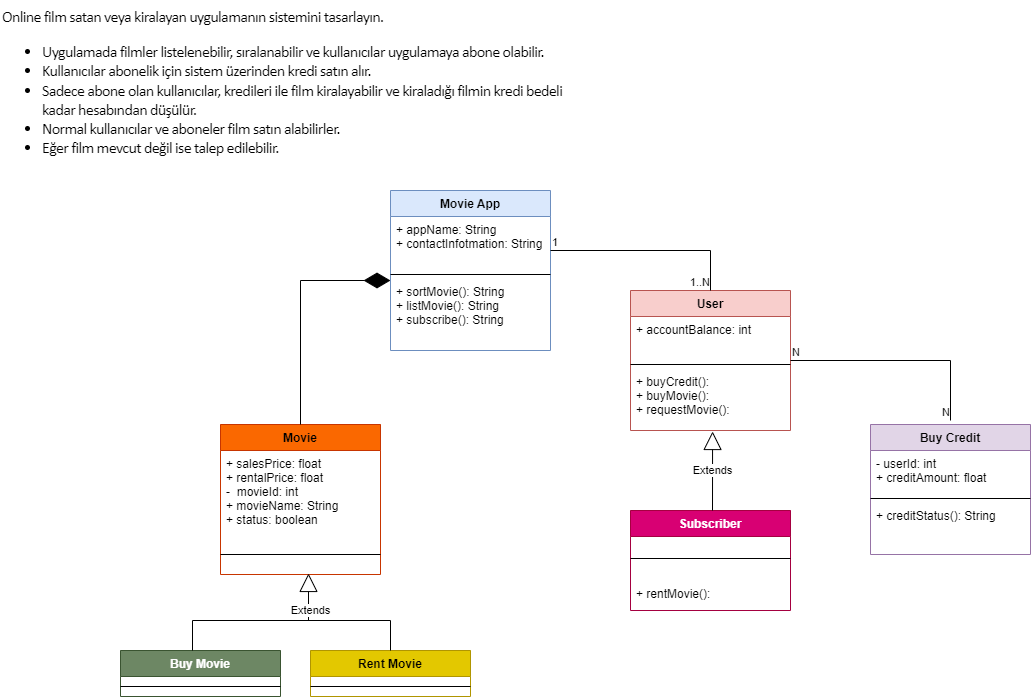

The diagram above was exported from draw.io. Its source (the exported page's mxGraphModel, read from the mxfile embedded in the PNG):
<mxGraphModel dx="849" dy="450" grid="1" gridSize="10" guides="1" tooltips="1" connect="1" arrows="1" fold="1" page="1" pageScale="1" pageWidth="827" pageHeight="1169" math="0" shadow="0">
  <root>
    <mxCell id="0" />
    <mxCell id="1" parent="0" />
    <mxCell id="vDlIQ8CoEaDg8bJm_ymn-1" value="&lt;p style=&quot;box-sizing: border-box; margin-top: 0px; margin-bottom: 1rem; color: rgb(0, 0, 0); font-family: Nunito, sans-serif; font-size: 16px; font-style: normal; font-variant-ligatures: normal; font-variant-caps: normal; font-weight: 400; letter-spacing: -0.64px; orphans: 2; text-align: left; text-indent: 0px; text-transform: none; widows: 2; word-spacing: 0px; -webkit-text-stroke-width: 0px; background-color: rgb(255, 255, 255); text-decoration-thickness: initial; text-decoration-style: initial; text-decoration-color: initial;&quot;&gt;Online film satan veya kiralayan uygulamanın sistemini tasarlayın.&lt;/p&gt;&lt;ul style=&quot;box-sizing: border-box; margin-top: 0px; margin-bottom: 1rem; color: rgb(0, 0, 0); font-family: Nunito, sans-serif; font-size: 16px; font-style: normal; font-variant-ligatures: normal; font-variant-caps: normal; font-weight: 400; letter-spacing: -0.64px; orphans: 2; text-align: left; text-indent: 0px; text-transform: none; widows: 2; word-spacing: 0px; -webkit-text-stroke-width: 0px; background-color: rgb(255, 255, 255); text-decoration-thickness: initial; text-decoration-style: initial; text-decoration-color: initial;&quot;&gt;&lt;li style=&quot;box-sizing: border-box;&quot;&gt;Uygulamada filmler listelenebilir, sıralanabilir ve kullanıcılar uygulamaya abone olabilir.&lt;/li&gt;&lt;li style=&quot;box-sizing: border-box;&quot;&gt;Kullanıcılar abonelik için sistem üzerinden kredi satın alır.&lt;/li&gt;&lt;li style=&quot;box-sizing: border-box;&quot;&gt;Sadece abone olan kullanıcılar, kredileri ile film kiralayabilir ve kiraladığı filmin kredi bedeli kadar hesabından düşülür.&lt;/li&gt;&lt;li style=&quot;box-sizing: border-box;&quot;&gt;Normal kullanıcılar ve aboneler film satın alabilirler.&lt;/li&gt;&lt;li style=&quot;box-sizing: border-box;&quot;&gt;Eğer film mevcut değil ise talep edilebilir.&lt;/li&gt;&lt;/ul&gt;" style="text;whiteSpace=wrap;html=1;" vertex="1" parent="1">
      <mxGeometry x="10" y="10" width="570" height="160" as="geometry" />
    </mxCell>
    <mxCell id="vDlIQ8CoEaDg8bJm_ymn-2" value="Movie App" style="swimlane;fontStyle=1;align=center;verticalAlign=top;childLayout=stackLayout;horizontal=1;startSize=26;horizontalStack=0;resizeParent=1;resizeParentMax=0;resizeLast=0;collapsible=1;marginBottom=0;fillColor=#dae8fc;strokeColor=#6c8ebf;" vertex="1" parent="1">
      <mxGeometry x="400" y="200" width="160" height="160" as="geometry" />
    </mxCell>
    <mxCell id="vDlIQ8CoEaDg8bJm_ymn-3" value="+ appName: String&#10;+ contactInfotmation: String" style="text;strokeColor=none;fillColor=none;align=left;verticalAlign=top;spacingLeft=4;spacingRight=4;overflow=hidden;rotatable=0;points=[[0,0.5],[1,0.5]];portConstraint=eastwest;" vertex="1" parent="vDlIQ8CoEaDg8bJm_ymn-2">
      <mxGeometry y="26" width="160" height="54" as="geometry" />
    </mxCell>
    <mxCell id="vDlIQ8CoEaDg8bJm_ymn-4" value="" style="line;strokeWidth=1;fillColor=none;align=left;verticalAlign=middle;spacingTop=-1;spacingLeft=3;spacingRight=3;rotatable=0;labelPosition=right;points=[];portConstraint=eastwest;" vertex="1" parent="vDlIQ8CoEaDg8bJm_ymn-2">
      <mxGeometry y="80" width="160" height="8" as="geometry" />
    </mxCell>
    <mxCell id="vDlIQ8CoEaDg8bJm_ymn-5" value="+ sortMovie(): String&#10;+ listMovie(): String&#10;+ subscribe(): String&#10;" style="text;strokeColor=none;fillColor=none;align=left;verticalAlign=top;spacingLeft=4;spacingRight=4;overflow=hidden;rotatable=0;points=[[0,0.5],[1,0.5]];portConstraint=eastwest;" vertex="1" parent="vDlIQ8CoEaDg8bJm_ymn-2">
      <mxGeometry y="88" width="160" height="72" as="geometry" />
    </mxCell>
    <mxCell id="vDlIQ8CoEaDg8bJm_ymn-6" value="User" style="swimlane;fontStyle=1;align=center;verticalAlign=top;childLayout=stackLayout;horizontal=1;startSize=26;horizontalStack=0;resizeParent=1;resizeParentMax=0;resizeLast=0;collapsible=1;marginBottom=0;fillColor=#f8cecc;strokeColor=#b85450;" vertex="1" parent="1">
      <mxGeometry x="640" y="300" width="160" height="140" as="geometry" />
    </mxCell>
    <mxCell id="vDlIQ8CoEaDg8bJm_ymn-7" value="+ accountBalance: int" style="text;strokeColor=none;fillColor=none;align=left;verticalAlign=top;spacingLeft=4;spacingRight=4;overflow=hidden;rotatable=0;points=[[0,0.5],[1,0.5]];portConstraint=eastwest;" vertex="1" parent="vDlIQ8CoEaDg8bJm_ymn-6">
      <mxGeometry y="26" width="160" height="44" as="geometry" />
    </mxCell>
    <mxCell id="vDlIQ8CoEaDg8bJm_ymn-8" value="" style="line;strokeWidth=1;fillColor=none;align=left;verticalAlign=middle;spacingTop=-1;spacingLeft=3;spacingRight=3;rotatable=0;labelPosition=right;points=[];portConstraint=eastwest;" vertex="1" parent="vDlIQ8CoEaDg8bJm_ymn-6">
      <mxGeometry y="70" width="160" height="8" as="geometry" />
    </mxCell>
    <mxCell id="vDlIQ8CoEaDg8bJm_ymn-9" value="+ buyCredit():&#10;+ buyMovie():&#10;+ requestMovie():&#10; " style="text;strokeColor=none;fillColor=none;align=left;verticalAlign=top;spacingLeft=4;spacingRight=4;overflow=hidden;rotatable=0;points=[[0,0.5],[1,0.5]];portConstraint=eastwest;" vertex="1" parent="vDlIQ8CoEaDg8bJm_ymn-6">
      <mxGeometry y="78" width="160" height="62" as="geometry" />
    </mxCell>
    <mxCell id="vDlIQ8CoEaDg8bJm_ymn-10" value="Buy Credit" style="swimlane;fontStyle=1;align=center;verticalAlign=top;childLayout=stackLayout;horizontal=1;startSize=26;horizontalStack=0;resizeParent=1;resizeParentMax=0;resizeLast=0;collapsible=1;marginBottom=0;fillColor=#e1d5e7;strokeColor=#9673a6;" vertex="1" parent="1">
      <mxGeometry x="880" y="434" width="160" height="130" as="geometry" />
    </mxCell>
    <mxCell id="vDlIQ8CoEaDg8bJm_ymn-11" value="- userId: int&#10;+ creditAmount: float" style="text;strokeColor=none;fillColor=none;align=left;verticalAlign=top;spacingLeft=4;spacingRight=4;overflow=hidden;rotatable=0;points=[[0,0.5],[1,0.5]];portConstraint=eastwest;" vertex="1" parent="vDlIQ8CoEaDg8bJm_ymn-10">
      <mxGeometry y="26" width="160" height="44" as="geometry" />
    </mxCell>
    <mxCell id="vDlIQ8CoEaDg8bJm_ymn-12" value="" style="line;strokeWidth=1;fillColor=none;align=left;verticalAlign=middle;spacingTop=-1;spacingLeft=3;spacingRight=3;rotatable=0;labelPosition=right;points=[];portConstraint=eastwest;" vertex="1" parent="vDlIQ8CoEaDg8bJm_ymn-10">
      <mxGeometry y="70" width="160" height="8" as="geometry" />
    </mxCell>
    <mxCell id="vDlIQ8CoEaDg8bJm_ymn-13" value="+ creditStatus(): String" style="text;strokeColor=none;fillColor=none;align=left;verticalAlign=top;spacingLeft=4;spacingRight=4;overflow=hidden;rotatable=0;points=[[0,0.5],[1,0.5]];portConstraint=eastwest;" vertex="1" parent="vDlIQ8CoEaDg8bJm_ymn-10">
      <mxGeometry y="78" width="160" height="52" as="geometry" />
    </mxCell>
    <mxCell id="vDlIQ8CoEaDg8bJm_ymn-14" value="Subscriber" style="swimlane;fontStyle=1;align=center;verticalAlign=top;childLayout=stackLayout;horizontal=1;startSize=26;horizontalStack=0;resizeParent=1;resizeParentMax=0;resizeLast=0;collapsible=1;marginBottom=0;fillColor=#d80073;fontColor=#ffffff;strokeColor=#A50040;" vertex="1" parent="1">
      <mxGeometry x="640" y="520" width="160" height="100" as="geometry" />
    </mxCell>
    <mxCell id="vDlIQ8CoEaDg8bJm_ymn-16" value="" style="line;strokeWidth=1;fillColor=none;align=left;verticalAlign=middle;spacingTop=-1;spacingLeft=3;spacingRight=3;rotatable=0;labelPosition=right;points=[];portConstraint=eastwest;" vertex="1" parent="vDlIQ8CoEaDg8bJm_ymn-14">
      <mxGeometry y="26" width="160" height="44" as="geometry" />
    </mxCell>
    <mxCell id="vDlIQ8CoEaDg8bJm_ymn-17" value="+ rentMovie():&#10;" style="text;strokeColor=none;fillColor=none;align=left;verticalAlign=top;spacingLeft=4;spacingRight=4;overflow=hidden;rotatable=0;points=[[0,0.5],[1,0.5]];portConstraint=eastwest;" vertex="1" parent="vDlIQ8CoEaDg8bJm_ymn-14">
      <mxGeometry y="70" width="160" height="30" as="geometry" />
    </mxCell>
    <mxCell id="vDlIQ8CoEaDg8bJm_ymn-22" value="Movie" style="swimlane;fontStyle=1;align=center;verticalAlign=top;childLayout=stackLayout;horizontal=1;startSize=26;horizontalStack=0;resizeParent=1;resizeParentMax=0;resizeLast=0;collapsible=1;marginBottom=0;fillColor=#fa6800;fontColor=#000000;strokeColor=#C73500;" vertex="1" parent="1">
      <mxGeometry x="230" y="434" width="160" height="150" as="geometry" />
    </mxCell>
    <mxCell id="vDlIQ8CoEaDg8bJm_ymn-23" value="+ salesPrice: float&#10;+ rentalPrice: float&#10;-  movieId: int&#10;+ movieName: String&#10;+ status: boolean" style="text;strokeColor=none;fillColor=none;align=left;verticalAlign=top;spacingLeft=4;spacingRight=4;overflow=hidden;rotatable=0;points=[[0,0.5],[1,0.5]];portConstraint=eastwest;" vertex="1" parent="vDlIQ8CoEaDg8bJm_ymn-22">
      <mxGeometry y="26" width="160" height="84" as="geometry" />
    </mxCell>
    <mxCell id="vDlIQ8CoEaDg8bJm_ymn-24" value="" style="line;strokeWidth=1;fillColor=none;align=left;verticalAlign=middle;spacingTop=-1;spacingLeft=3;spacingRight=3;rotatable=0;labelPosition=right;points=[];portConstraint=eastwest;" vertex="1" parent="vDlIQ8CoEaDg8bJm_ymn-22">
      <mxGeometry y="110" width="160" height="40" as="geometry" />
    </mxCell>
    <mxCell id="vDlIQ8CoEaDg8bJm_ymn-26" value="Buy Movie" style="swimlane;fontStyle=1;align=center;verticalAlign=top;childLayout=stackLayout;horizontal=1;startSize=26;horizontalStack=0;resizeParent=1;resizeParentMax=0;resizeLast=0;collapsible=1;marginBottom=0;fillColor=#6d8764;fontColor=#ffffff;strokeColor=#3A5431;" vertex="1" parent="1">
      <mxGeometry x="130" y="660" width="160" height="46" as="geometry" />
    </mxCell>
    <mxCell id="vDlIQ8CoEaDg8bJm_ymn-28" value="" style="line;strokeWidth=1;fillColor=none;align=left;verticalAlign=middle;spacingTop=-1;spacingLeft=3;spacingRight=3;rotatable=0;labelPosition=right;points=[];portConstraint=eastwest;" vertex="1" parent="vDlIQ8CoEaDg8bJm_ymn-26">
      <mxGeometry y="26" width="160" height="20" as="geometry" />
    </mxCell>
    <mxCell id="vDlIQ8CoEaDg8bJm_ymn-30" value="Rent Movie" style="swimlane;fontStyle=1;align=center;verticalAlign=top;childLayout=stackLayout;horizontal=1;startSize=26;horizontalStack=0;resizeParent=1;resizeParentMax=0;resizeLast=0;collapsible=1;marginBottom=0;fillColor=#e3c800;fontColor=#000000;strokeColor=#B09500;" vertex="1" parent="1">
      <mxGeometry x="320" y="660" width="160" height="46" as="geometry" />
    </mxCell>
    <mxCell id="vDlIQ8CoEaDg8bJm_ymn-32" value="" style="line;strokeWidth=1;fillColor=none;align=left;verticalAlign=middle;spacingTop=-1;spacingLeft=3;spacingRight=3;rotatable=0;labelPosition=right;points=[];portConstraint=eastwest;" vertex="1" parent="vDlIQ8CoEaDg8bJm_ymn-30">
      <mxGeometry y="26" width="160" height="20" as="geometry" />
    </mxCell>
    <mxCell id="vDlIQ8CoEaDg8bJm_ymn-37" value="Extends" style="endArrow=block;endSize=16;endFill=0;html=1;rounded=0;entryX=0.55;entryY=1.032;entryDx=0;entryDy=0;entryPerimeter=0;" edge="1" parent="1">
      <mxGeometry x="-0.5748" y="-2" width="160" relative="1" as="geometry">
        <mxPoint x="318" y="630" as="sourcePoint" />
        <mxPoint x="318" y="582.96" as="targetPoint" />
        <mxPoint as="offset" />
      </mxGeometry>
    </mxCell>
    <mxCell id="vDlIQ8CoEaDg8bJm_ymn-38" value="Extends" style="endArrow=block;endSize=16;endFill=0;html=1;rounded=0;entryX=0.513;entryY=1.016;entryDx=0;entryDy=0;entryPerimeter=0;" edge="1" parent="1" target="vDlIQ8CoEaDg8bJm_ymn-9">
      <mxGeometry width="160" relative="1" as="geometry">
        <mxPoint x="722" y="520" as="sourcePoint" />
        <mxPoint x="720" y="470" as="targetPoint" />
      </mxGeometry>
    </mxCell>
    <mxCell id="vDlIQ8CoEaDg8bJm_ymn-39" value="" style="endArrow=none;html=1;edgeStyle=orthogonalEdgeStyle;rounded=0;" edge="1" parent="1">
      <mxGeometry relative="1" as="geometry">
        <mxPoint x="800" y="370" as="sourcePoint" />
        <mxPoint x="960" y="430" as="targetPoint" />
        <Array as="points">
          <mxPoint x="960" y="370" />
        </Array>
      </mxGeometry>
    </mxCell>
    <mxCell id="vDlIQ8CoEaDg8bJm_ymn-40" value="N" style="edgeLabel;resizable=0;html=1;align=left;verticalAlign=bottom;" connectable="0" vertex="1" parent="vDlIQ8CoEaDg8bJm_ymn-39">
      <mxGeometry x="-1" relative="1" as="geometry" />
    </mxCell>
    <mxCell id="vDlIQ8CoEaDg8bJm_ymn-41" value="N" style="edgeLabel;resizable=0;html=1;align=right;verticalAlign=bottom;" connectable="0" vertex="1" parent="vDlIQ8CoEaDg8bJm_ymn-39">
      <mxGeometry x="1" relative="1" as="geometry" />
    </mxCell>
    <mxCell id="vDlIQ8CoEaDg8bJm_ymn-42" value="" style="endArrow=none;html=1;edgeStyle=orthogonalEdgeStyle;rounded=0;entryX=0.5;entryY=0;entryDx=0;entryDy=0;" edge="1" parent="1" target="vDlIQ8CoEaDg8bJm_ymn-6">
      <mxGeometry relative="1" as="geometry">
        <mxPoint x="560" y="260" as="sourcePoint" />
        <mxPoint x="720" y="260" as="targetPoint" />
      </mxGeometry>
    </mxCell>
    <mxCell id="vDlIQ8CoEaDg8bJm_ymn-43" value="1" style="edgeLabel;resizable=0;html=1;align=left;verticalAlign=bottom;" connectable="0" vertex="1" parent="vDlIQ8CoEaDg8bJm_ymn-42">
      <mxGeometry x="-1" relative="1" as="geometry" />
    </mxCell>
    <mxCell id="vDlIQ8CoEaDg8bJm_ymn-44" value="1..N" style="edgeLabel;resizable=0;html=1;align=right;verticalAlign=bottom;" connectable="0" vertex="1" parent="vDlIQ8CoEaDg8bJm_ymn-42">
      <mxGeometry x="1" relative="1" as="geometry" />
    </mxCell>
    <mxCell id="vDlIQ8CoEaDg8bJm_ymn-45" value="" style="endArrow=diamondThin;endFill=1;endSize=24;html=1;rounded=0;exitX=0.5;exitY=0;exitDx=0;exitDy=0;" edge="1" parent="1" source="vDlIQ8CoEaDg8bJm_ymn-22">
      <mxGeometry width="160" relative="1" as="geometry">
        <mxPoint x="310" y="430" as="sourcePoint" />
        <mxPoint x="400" y="290" as="targetPoint" />
        <Array as="points">
          <mxPoint x="310" y="290" />
        </Array>
      </mxGeometry>
    </mxCell>
    <mxCell id="vDlIQ8CoEaDg8bJm_ymn-48" value="" style="endArrow=none;html=1;edgeStyle=orthogonalEdgeStyle;rounded=0;exitX=0.45;exitY=0;exitDx=0;exitDy=0;exitPerimeter=0;entryX=0.5;entryY=0;entryDx=0;entryDy=0;entryPerimeter=0;" edge="1" parent="1" source="vDlIQ8CoEaDg8bJm_ymn-26" target="vDlIQ8CoEaDg8bJm_ymn-30">
      <mxGeometry relative="1" as="geometry">
        <mxPoint x="202" y="650" as="sourcePoint" />
        <mxPoint x="400" y="650" as="targetPoint" />
        <Array as="points">
          <mxPoint x="202" y="630" />
          <mxPoint x="400" y="630" />
        </Array>
      </mxGeometry>
    </mxCell>
  </root>
</mxGraphModel>